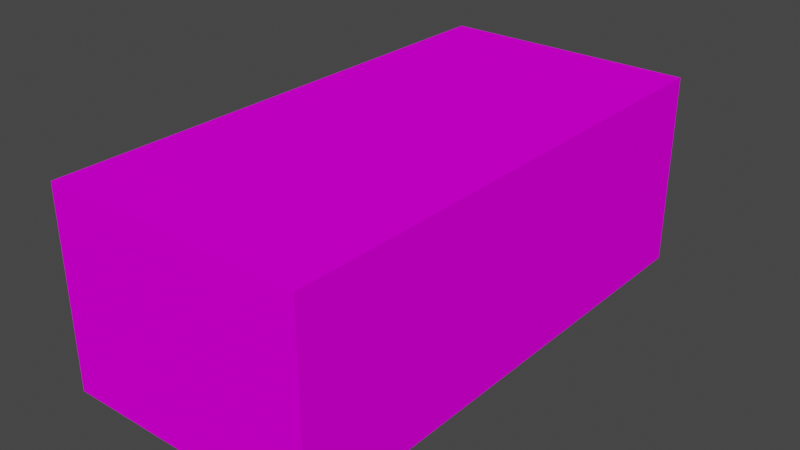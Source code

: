 # Source: Crate03a.blend  (saved by Blender 3.6.11; exported with 4.5.12 LTS)
import bpy
from mathutils import Matrix  # noqa: F401  (used for matrix-valued properties, if any)

bpy.ops.wm.read_factory_settings(use_empty=True)
scene = bpy.context.scene
scene.name = 'Scene'

# ---- collections
col_collection = bpy.data.collections.new('Collection'); scene.collection.children.link(col_collection)

# ---- images (referenced by path relative to the original .blend; pixels are not part of the script)
import os
ASSET_DIR = os.environ.get("B2B_ASSET_DIR", "")  # directory of the original .blend (textures are referenced by path, not embedded)
HERE = os.path.dirname(os.path.abspath(__file__))  # packed textures are extracted next to this script under _unpacked/

def load_image(name, relpath, width, height, colorspace="sRGB"):
    """Load a texture the original file referenced (path relative to the .blend, or extracted next to this script)."""
    p = next((c for c in (os.path.join(HERE, relpath), os.path.join(ASSET_DIR, relpath)) if relpath and os.path.exists(c)), "")
    if p:
        img = bpy.data.images.load(p, check_existing=True)
        img.name = name
    else:  # same state as the original file: an image datablock whose file is absent (Cycles renders it pink)
        img = bpy.data.images.new(name, width, height)
        img.source = "FILE"
        img.filepath = "//" + (relpath or name)
    img.colorspace_settings.name = colorspace
    return img
img_crate03_a_png_001 = load_image('Crate03_a.png.001', 'Crate03_a.png', 1024, 1024, 'sRGB')

# ---- materials (node trees are filled in below, after node groups)
mat_material = bpy.data.materials.new('Material')
mat_material.alpha_threshold = 0.0
mat_material.use_transparent_shadow = False
mat_material.roughness = 0.5
mat_material.line_color = (0.0, 0.0, 0.0, 1.0)

# ---- material node trees
mat_material.use_nodes = True; mat_material.node_tree.nodes.clear()
_N = mat_material.node_tree.nodes; _L = mat_material.node_tree.links
n0 = _N.new('ShaderNodeOutputMaterial'); n0.name = 'Material Output'; n0.location = (300, 300)
n1 = _N.new('ShaderNodeBsdfPrincipled'); n1.name = 'Principled BSDF'; n1.location = (10, 300)
n1.distribution = 'GGX'
n1.subsurface_method = 'RANDOM_WALK_SKIN'
n1.inputs[3].default_value = 1.45
n1.inputs[13].default_value = 0.0
n1.inputs[27].default_value = (0.0, 0.0, 0.0, 1.0)
n1.inputs[28].default_value = 1.0
n2 = _N.new('ShaderNodeTexImage'); n2.name = 'Image Texture'; n2.location = (-280, 280)
n2.image = img_crate03_a_png_001
n2.interpolation = 'Closest'
_L.new(n1.outputs[0], n0.inputs[0])
_L.new(n2.outputs[0], n1.inputs[0])
n0.is_active_output = True

# ---- world
world_world = bpy.data.worlds.new('World'); scene.world = world_world
world_world.use_nodes = True; world_world.node_tree.nodes.clear()
_N = world_world.node_tree.nodes; _L = world_world.node_tree.links
n0 = _N.new('ShaderNodeOutputWorld'); n0.name = 'World Output'; n0.location = (300, 300)
n1 = _N.new('ShaderNodeBackground'); n1.name = 'Background'; n1.location = (10, 300)
n1.inputs[0].default_value = (0.05088, 0.05088, 0.05088, 1.0)
_L.new(n1.outputs[0], n0.inputs[0])
n0.is_active_output = True
world_world.color = (0.05088, 0.05088, 0.05088)
world_world.use_sun_shadow = False
world_world.sun_shadow_jitter_overblur = 0.0

# ---- meshes
me_cube = bpy.data.meshes.new('Cube')
me_cube.from_pydata([(0.25, 0.5, 0.0), (0.25, -0.5, 0.0), (-0.25, 0.5, 0.0), (-0.25, -0.5, 0.0), (-0.25, 0.5, 0.375), (0.25, 0.5, 0.375), (0.25, -0.5, 0.375), (-0.25, -0.5, 0.375)], [], [(2, 0, 1, 3), (2, 4, 5, 0), (0, 5, 6, 1), (3, 7, 4, 2), (1, 6, 7, 3), (4, 7, 6, 5)])
_uv = me_cube.uv_layers.new(name='UVMap')
_uv.uv.foreach_set('vector', [0.0, 1.0, 0.0, 0.8333, 0.5, 0.8333, 0.5, 1.0, 0.5185, 0.3333, 0.5185, 0.5, 0.8755, 0.5, 0.8755, 0.3333, 0.5, 0.3333, 0.5, 0.5, 0.003155, 0.5, 0.003155, 0.3333, 0.5, 0.5, 0.5, 0.6667, 0.0, 0.6667, 0.0, 0.5, 0.8755, 0.3333, 0.8755, 0.5, 0.5185, 0.5, 0.5185, 0.3333, 0.5, 1.0, 2.98e-08, 1.0, 0.0, 0.8333, 0.5, 0.8333])
me_cube.materials.append(mat_material)
me_cube.use_mirror_vertex_groups = False
me_cube.update()

# ---- objects
ob_crate03a = bpy.data.objects.new('Crate03a', me_cube)

# ---- transforms, parenting, visibility, modifiers, constraints
ob_crate03a.location = (0.0, 0.0, 0.0)
ob_crate03a.lock_rotations_4d = False
ob_crate03a.empty_display_type = 'ARROWS'
ob_crate03a.lineart.crease_threshold = 0.0

# ---- collection membership
col_collection.objects.link(ob_crate03a)

# ---- scene / render settings (as saved in the file)
scene.frame_start = 1; scene.frame_end = 250; scene.frame_set(1)
scene.render.engine = 'BLENDER_EEVEE_NEXT'
scene.cycles.sampling_pattern = 'TABULATED_SOBOL'
scene.cycles.use_light_tree = False
scene.view_settings.view_transform = 'Filmic'
bpy.context.view_layer.update()

# ---- added for rendering (the .blend has no active camera and no usable light): camera, sun
cam_auto = bpy.data.cameras.new('AutoCamera')
cam_auto.lens = 50.0
cam_auto.sensor_width = 36.0
cam_auto.clip_end = 1000.0
ob_auto_camera = bpy.data.objects.new('AutoCamera', cam_auto)
scene.collection.objects.link(ob_auto_camera)
ob_auto_camera.location = (1.09107, -1.30928, 1.06036)
ob_auto_camera.rotation_euler = (1.09748, -7.21219e-08, 0.694738)
scene.camera = ob_auto_camera
light_auto_sun = bpy.data.lights.new('AutoSun', 'SUN')
light_auto_sun.energy = 3.0
light_auto_sun.angle = 0.0523599
ob_auto_sun = bpy.data.objects.new('AutoSun', light_auto_sun)
scene.collection.objects.link(ob_auto_sun)
ob_auto_sun.rotation_euler = (0.872665, 0.174533, 0.523599)
bpy.context.view_layer.update()
